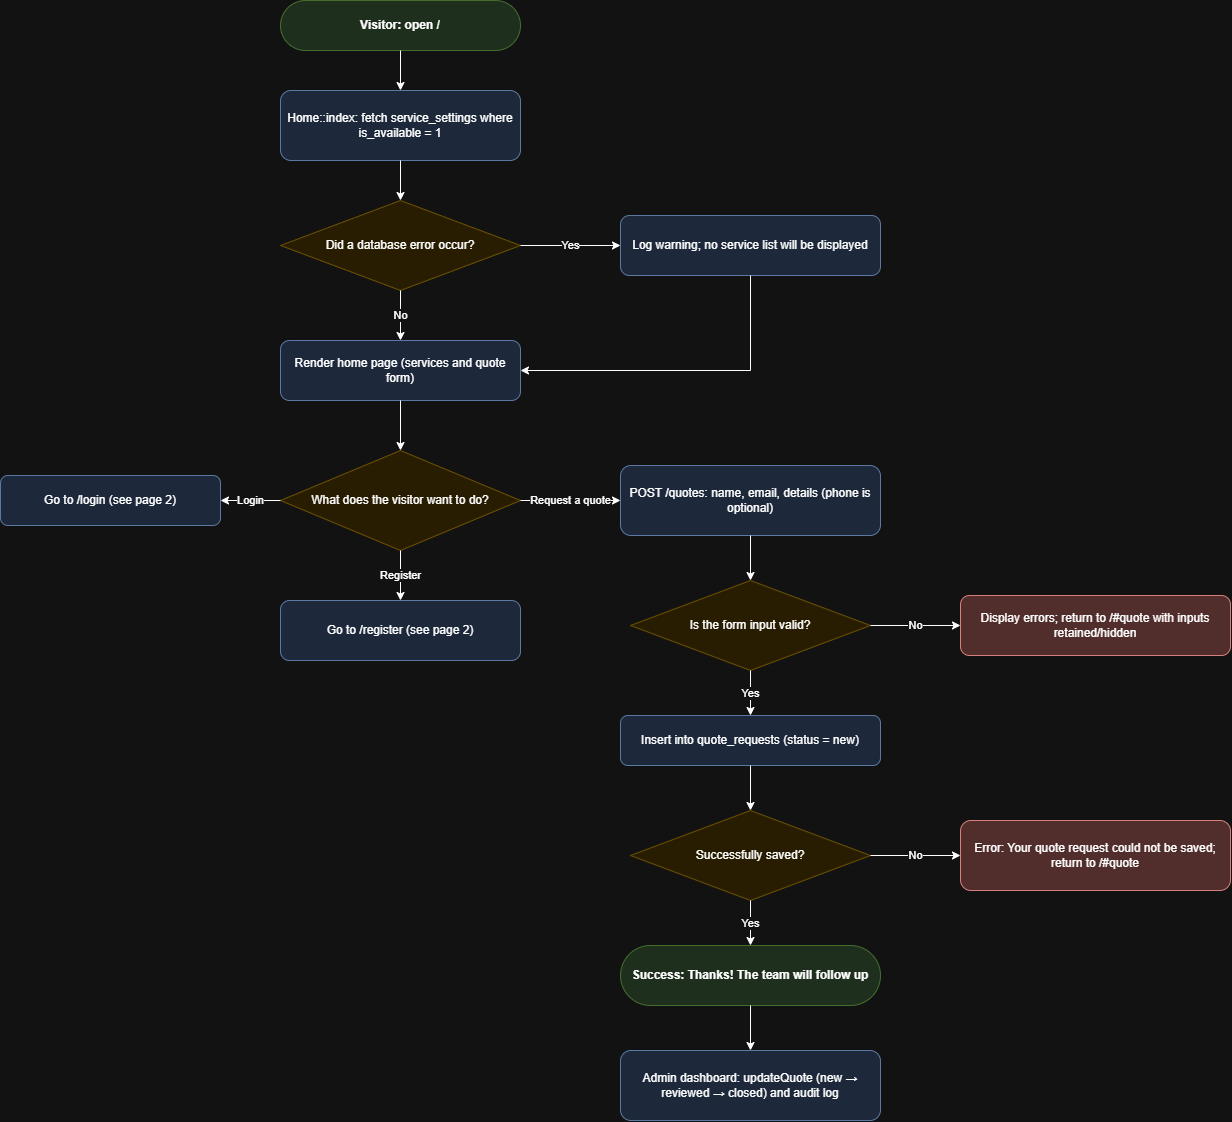

The diagram above was exported from draw.io. Its source (the exported page's mxGraphModel, read from the mxfile embedded in the PNG):
<mxGraphModel dx="2438" dy="1350" grid="1" gridSize="10" guides="1" tooltips="1" connect="1" arrows="1" fold="1" page="1" pageScale="1" pageWidth="1300" pageHeight="1250" math="0" shadow="0">
  <root>
    <mxCell id="0" />
    <mxCell id="1" parent="0" />
    <mxCell id="pub_s" parent="1" style="rounded=1;arcSize=50;whiteSpace=wrap;html=1;fillColor=#d5e8d4;strokeColor=#82b366;fontStyle=1;" value="Visitor: open /" vertex="1">
      <mxGeometry height="50" width="240" x="300" y="20" as="geometry" />
    </mxCell>
    <mxCell id="pub_a" parent="1" style="rounded=1;whiteSpace=wrap;html=1;fillColor=#dae8fc;strokeColor=#6c8ebf;" value="Home::index: fetch service_settings where is_available = 1" vertex="1">
      <mxGeometry height="70" width="240" x="300" y="110" as="geometry" />
    </mxCell>
    <mxCell id="pub_d" parent="1" style="rhombus;whiteSpace=wrap;html=1;fillColor=#fff2cc;strokeColor=#d6b656;" value="Did a database error occur?" vertex="1">
      <mxGeometry height="90" width="240" x="300" y="220" as="geometry" />
    </mxCell>
    <mxCell id="pub_dx" parent="1" style="rounded=1;whiteSpace=wrap;html=1;fillColor=#dae8fc;strokeColor=#6c8ebf;" value="Log warning; no service list will be displayed" vertex="1">
      <mxGeometry height="60" width="260" x="640" y="235" as="geometry" />
    </mxCell>
    <mxCell id="pub_r" parent="1" style="rounded=1;whiteSpace=wrap;html=1;fillColor=#dae8fc;strokeColor=#6c8ebf;" value="Render home page (services and quote form)" vertex="1">
      <mxGeometry height="60" width="240" x="300" y="360" as="geometry" />
    </mxCell>
    <mxCell id="pub_c" parent="1" style="rhombus;whiteSpace=wrap;html=1;fillColor=#fff2cc;strokeColor=#d6b656;" value="What does the visitor want to do?" vertex="1">
      <mxGeometry height="100" width="240" x="300" y="470" as="geometry" />
    </mxCell>
    <mxCell id="pub_lg" parent="1" style="rounded=1;whiteSpace=wrap;html=1;fillColor=#dae8fc;strokeColor=#6c8ebf;" value="Go to /login (see page 2)" vertex="1">
      <mxGeometry height="50" width="220" x="20" y="495" as="geometry" />
    </mxCell>
    <mxCell id="pub_rg" parent="1" style="rounded=1;whiteSpace=wrap;html=1;fillColor=#dae8fc;strokeColor=#6c8ebf;" value="Go to /register (see page 2)" vertex="1">
      <mxGeometry height="60" width="240" x="300" y="620" as="geometry" />
    </mxCell>
    <mxCell id="pub_q1" parent="1" style="rounded=1;whiteSpace=wrap;html=1;fillColor=#dae8fc;strokeColor=#6c8ebf;" value="POST /quotes: name, email, details (phone is optional)" vertex="1">
      <mxGeometry height="70" width="260" x="640" y="485" as="geometry" />
    </mxCell>
    <mxCell id="pub_q2" parent="1" style="rhombus;whiteSpace=wrap;html=1;fillColor=#fff2cc;strokeColor=#d6b656;" value="Is the form input valid?" vertex="1">
      <mxGeometry height="90" width="240" x="650" y="600" as="geometry" />
    </mxCell>
    <mxCell id="pub_q2x" parent="1" style="rounded=1;whiteSpace=wrap;html=1;fillColor=#f8cecc;strokeColor=#b85450;" value="Display errors; return to /#quote with inputs retained/hidden" vertex="1">
      <mxGeometry height="60" width="270" x="980" y="615" as="geometry" />
    </mxCell>
    <mxCell id="pub_q3" parent="1" style="rounded=1;whiteSpace=wrap;html=1;fillColor=#dae8fc;strokeColor=#6c8ebf;" value="Insert into quote_requests (status = new)" vertex="1">
      <mxGeometry height="50" width="260" x="640" y="735" as="geometry" />
    </mxCell>
    <mxCell id="pub_q4" parent="1" style="rhombus;whiteSpace=wrap;html=1;fillColor=#fff2cc;strokeColor=#d6b656;" value="Successfully saved?" vertex="1">
      <mxGeometry height="90" width="240" x="650" y="830" as="geometry" />
    </mxCell>
    <mxCell id="pub_q4x" parent="1" style="rounded=1;whiteSpace=wrap;html=1;fillColor=#f8cecc;strokeColor=#b85450;" value="Error: Your quote request could not be saved; return to /#quote" vertex="1">
      <mxGeometry height="70" width="270" x="980" y="840" as="geometry" />
    </mxCell>
    <mxCell id="pub_q5" parent="1" style="rounded=1;arcSize=50;whiteSpace=wrap;html=1;fillColor=#d5e8d4;strokeColor=#82b366;fontStyle=1;" value="Success: Thanks! The team will follow up" vertex="1">
      <mxGeometry height="60" width="260" x="640" y="965" as="geometry" />
    </mxCell>
    <mxCell id="pub_q6" parent="1" style="rounded=1;whiteSpace=wrap;html=1;fillColor=#dae8fc;strokeColor=#6c8ebf;" value="Admin dashboard: updateQuote (new → reviewed → closed) and audit log" vertex="1">
      <mxGeometry height="70" width="260" x="640" y="1070" as="geometry" />
    </mxCell>
    <mxCell id="pub_e0" edge="1" parent="1" source="pub_s" style="edgeStyle=orthogonalEdgeStyle;rounded=0;html=1;endArrow=classic;labelBackgroundColor=#ffffff;" target="pub_a" value="">
      <mxGeometry relative="1" as="geometry" />
    </mxCell>
    <mxCell id="pub_e1" edge="1" parent="1" source="pub_a" style="edgeStyle=orthogonalEdgeStyle;rounded=0;html=1;endArrow=classic;labelBackgroundColor=#ffffff;" target="pub_d" value="">
      <mxGeometry relative="1" as="geometry" />
    </mxCell>
    <mxCell id="pub_e2" edge="1" parent="1" source="pub_d" style="edgeStyle=orthogonalEdgeStyle;rounded=0;html=1;endArrow=classic;labelBackgroundColor=#ffffff;exitX=1;exitY=0.5;exitDx=0;exitDy=0;entryX=0;entryY=0.5;entryDx=0;entryDy=0;" target="pub_dx" value="Yes">
      <mxGeometry relative="1" as="geometry" />
    </mxCell>
    <mxCell id="pub_e3" edge="1" parent="1" source="pub_d" style="edgeStyle=orthogonalEdgeStyle;rounded=0;html=1;endArrow=classic;labelBackgroundColor=#ffffff;" target="pub_r" value="No">
      <mxGeometry relative="1" as="geometry" />
    </mxCell>
    <mxCell id="pub_e4" edge="1" parent="1" source="pub_dx" style="edgeStyle=orthogonalEdgeStyle;rounded=0;html=1;endArrow=classic;labelBackgroundColor=#ffffff;exitX=0.5;exitY=1;exitDx=0;exitDy=0;entryX=1;entryY=0.5;entryDx=0;entryDy=0;" target="pub_r" value="">
      <mxGeometry relative="1" as="geometry" />
    </mxCell>
    <mxCell id="pub_e5" edge="1" parent="1" source="pub_r" style="edgeStyle=orthogonalEdgeStyle;rounded=0;html=1;endArrow=classic;labelBackgroundColor=#ffffff;" target="pub_c" value="">
      <mxGeometry relative="1" as="geometry" />
    </mxCell>
    <mxCell id="pub_e6" edge="1" parent="1" source="pub_c" style="edgeStyle=orthogonalEdgeStyle;rounded=0;html=1;endArrow=classic;labelBackgroundColor=#ffffff;exitX=0;exitY=0.5;exitDx=0;exitDy=0;entryX=1;entryY=0.5;entryDx=0;entryDy=0;" target="pub_lg" value="Login">
      <mxGeometry relative="1" as="geometry" />
    </mxCell>
    <mxCell id="pub_e7" edge="1" parent="1" source="pub_c" style="edgeStyle=orthogonalEdgeStyle;rounded=0;html=1;endArrow=classic;labelBackgroundColor=#ffffff;exitX=0.5;exitY=1;exitDx=0;exitDy=0;entryX=0.5;entryY=0;entryDx=0;entryDy=0;" target="pub_rg" value="Register">
      <mxGeometry relative="1" as="geometry" />
    </mxCell>
    <mxCell id="pub_e8" edge="1" parent="1" source="pub_c" style="edgeStyle=orthogonalEdgeStyle;rounded=0;html=1;endArrow=classic;labelBackgroundColor=#ffffff;exitX=1;exitY=0.5;exitDx=0;exitDy=0;entryX=0;entryY=0.5;entryDx=0;entryDy=0;" target="pub_q1" value="Request a quote">
      <mxGeometry relative="1" as="geometry" />
    </mxCell>
    <mxCell id="pub_e9" edge="1" parent="1" source="pub_q1" style="edgeStyle=orthogonalEdgeStyle;rounded=0;html=1;endArrow=classic;labelBackgroundColor=#ffffff;" target="pub_q2" value="">
      <mxGeometry relative="1" as="geometry" />
    </mxCell>
    <mxCell id="pub_e10" edge="1" parent="1" source="pub_q2" style="edgeStyle=orthogonalEdgeStyle;rounded=0;html=1;endArrow=classic;labelBackgroundColor=#ffffff;exitX=1;exitY=0.5;exitDx=0;exitDy=0;entryX=0;entryY=0.5;entryDx=0;entryDy=0;" target="pub_q2x" value="No">
      <mxGeometry relative="1" as="geometry" />
    </mxCell>
    <mxCell id="pub_e11" edge="1" parent="1" source="pub_q2" style="edgeStyle=orthogonalEdgeStyle;rounded=0;html=1;endArrow=classic;labelBackgroundColor=#ffffff;" target="pub_q3" value="Yes">
      <mxGeometry relative="1" as="geometry" />
    </mxCell>
    <mxCell id="pub_e12" edge="1" parent="1" source="pub_q3" style="edgeStyle=orthogonalEdgeStyle;rounded=0;html=1;endArrow=classic;labelBackgroundColor=#ffffff;" target="pub_q4" value="">
      <mxGeometry relative="1" as="geometry" />
    </mxCell>
    <mxCell id="pub_e13" edge="1" parent="1" source="pub_q4" style="edgeStyle=orthogonalEdgeStyle;rounded=0;html=1;endArrow=classic;labelBackgroundColor=#ffffff;exitX=1;exitY=0.5;exitDx=0;exitDy=0;entryX=0;entryY=0.5;entryDx=0;entryDy=0;" target="pub_q4x" value="No">
      <mxGeometry relative="1" as="geometry" />
    </mxCell>
    <mxCell id="pub_e14" edge="1" parent="1" source="pub_q4" style="edgeStyle=orthogonalEdgeStyle;rounded=0;html=1;endArrow=classic;labelBackgroundColor=#ffffff;" target="pub_q5" value="Yes">
      <mxGeometry relative="1" as="geometry" />
    </mxCell>
    <mxCell id="pub_e15" edge="1" parent="1" source="pub_q5" style="edgeStyle=orthogonalEdgeStyle;rounded=0;html=1;endArrow=classic;labelBackgroundColor=#ffffff;" target="pub_q6" value="">
      <mxGeometry relative="1" as="geometry" />
    </mxCell>
  </root>
</mxGraphModel>